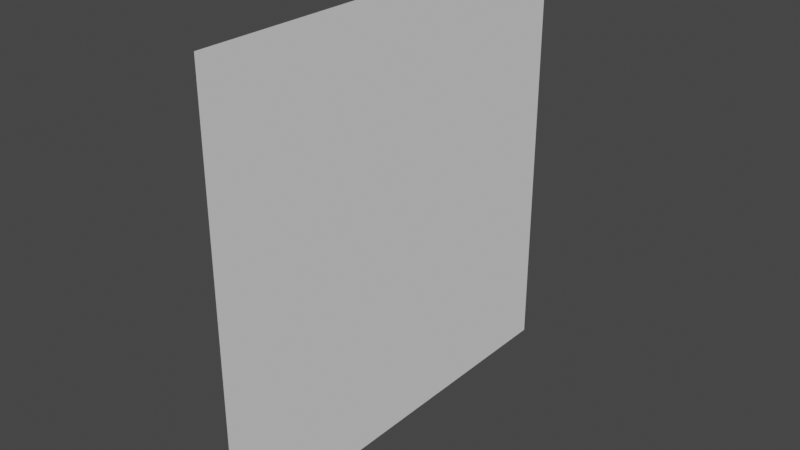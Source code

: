 # Source: Herbe.blend  (saved by Blender 2.90.8; exported with 4.5.12 LTS)
import bpy
from mathutils import Matrix  # noqa: F401  (used for matrix-valued properties, if any)

bpy.ops.wm.read_factory_settings(use_empty=True)
scene = bpy.context.scene
scene.name = 'Scene'

# ---- collections
col_collection = bpy.data.collections.new('Collection'); scene.collection.children.link(col_collection)

# ---- world
world_world = bpy.data.worlds.new('World'); scene.world = world_world
world_world.use_nodes = True; world_world.node_tree.nodes.clear()
_N = world_world.node_tree.nodes; _L = world_world.node_tree.links
n0 = _N.new('ShaderNodeOutputWorld'); n0.name = 'World Output'; n0.location = (300, 300)
n1 = _N.new('ShaderNodeBackground'); n1.name = 'Background'; n1.location = (10, 300)
n1.inputs[0].default_value = (0.05088, 0.05088, 0.05088, 1.0)
_L.new(n1.outputs[0], n0.inputs[0])
n0.is_active_output = True
world_world.color = (0.05088, 0.05088, 0.05088)
world_world.use_sun_shadow = False
world_world.sun_shadow_jitter_overblur = 0.0

# ---- meshes
me_plane = bpy.data.meshes.new('Plane')
me_plane.from_pydata([(4.371e-08, -1.0, 1.0), (-4.371e-08, -1.0, -1.0), (4.371e-08, 1.0, 1.0), (-4.371e-08, 1.0, -1.0)], [], [(0, 1, 3, 2)])
_uv = me_plane.uv_layers.new(name='UVMap')
_uv.uv.foreach_set('vector', [0.0, 0.0, 1.0, 0.0, 1.0, 1.0, 0.0, 1.0])
me_plane.use_remesh_fix_poles = True
me_plane.use_remesh_preserve_attributes = False
me_plane.use_mirror_vertex_groups = False
me_plane.update()

# ---- objects
ob_plane = bpy.data.objects.new('Plane', me_plane)

# ---- transforms, parenting, visibility, modifiers, constraints
ob_plane.location = (0.0, 0.0, 0.0)
ob_plane.lineart.crease_threshold = 0.0

# ---- collection membership
col_collection.objects.link(ob_plane)

# ---- scene / render settings (as saved in the file)
scene.frame_start = 1; scene.frame_end = 250; scene.frame_set(1)
scene.render.engine = 'BLENDER_EEVEE_NEXT'
scene.cycles.use_denoising = False
scene.cycles.samples = 128
scene.cycles.sampling_pattern = 'TABULATED_SOBOL'
scene.cycles.use_adaptive_sampling = False
scene.cycles.use_light_tree = False
scene.view_settings.view_transform = 'Filmic'
bpy.context.view_layer.update()

# ---- added for rendering (the .blend has no active camera and no usable light): camera, sun
cam_auto = bpy.data.cameras.new('AutoCamera')
cam_auto.lens = 50.0
cam_auto.sensor_width = 36.0
cam_auto.clip_end = 1000.0
ob_auto_camera = bpy.data.objects.new('AutoCamera', cam_auto)
scene.collection.objects.link(ob_auto_camera)
ob_auto_camera.location = (2.61693, -3.14032, 2.09354)
ob_auto_camera.rotation_euler = (1.09748, -7.21219e-08, 0.694738)
scene.camera = ob_auto_camera
light_auto_sun = bpy.data.lights.new('AutoSun', 'SUN')
light_auto_sun.energy = 3.0
light_auto_sun.angle = 0.0523599
ob_auto_sun = bpy.data.objects.new('AutoSun', light_auto_sun)
scene.collection.objects.link(ob_auto_sun)
ob_auto_sun.rotation_euler = (0.872665, 0.174533, 0.523599)
bpy.context.view_layer.update()
